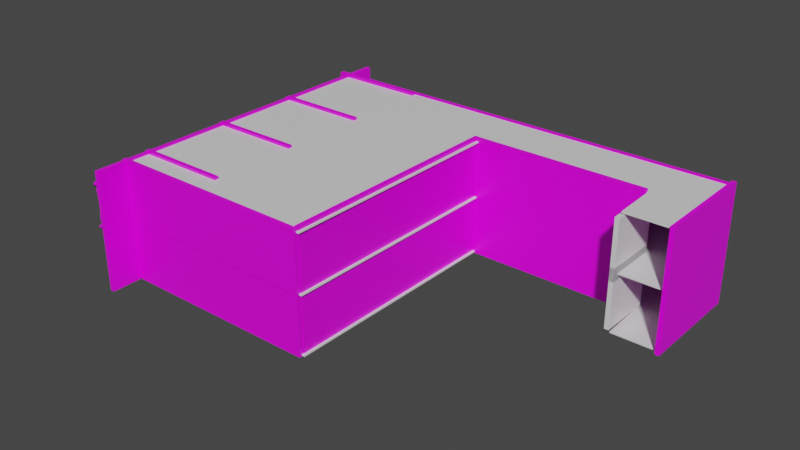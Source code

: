 # Source: StartRoom.blend  (saved by Blender 2.90.8; exported with 4.5.12 LTS)
import bpy
from mathutils import Matrix  # noqa: F401  (used for matrix-valued properties, if any)

bpy.ops.wm.read_factory_settings(use_empty=True)
scene = bpy.context.scene
scene.name = 'Scene'

# ---- collections
col_collection = bpy.data.collections.new('Collection'); scene.collection.children.link(col_collection)

# ---- images (referenced by path relative to the original .blend; pixels are not part of the script)
import os
ASSET_DIR = os.environ.get("B2B_ASSET_DIR", "")  # directory of the original .blend (textures are referenced by path, not embedded)
HERE = os.path.dirname(os.path.abspath(__file__))  # packed textures are extracted next to this script under _unpacked/

def load_image(name, relpath, width, height, colorspace="sRGB"):
    """Load a texture the original file referenced (path relative to the .blend, or extracted next to this script)."""
    p = next((c for c in (os.path.join(HERE, relpath), os.path.join(ASSET_DIR, relpath)) if relpath and os.path.exists(c)), "")
    if p:
        img = bpy.data.images.load(p, check_existing=True)
        img.name = name
    else:  # same state as the original file: an image datablock whose file is absent (Cycles renders it pink)
        img = bpy.data.images.new(name, width, height)
        img.source = "FILE"
        img.filepath = "//" + (relpath or name)
    img.colorspace_settings.name = colorspace
    return img
img_medieval_blocks_03_diff_2k_jpg = load_image('medieval_blocks_03_diff_2k.jpg', 'medieval_blocks_03_diff_2k.jpg', 1024, 1024, 'sRGB')

# ---- materials (node trees are filled in below, after node groups)
mat_material_001 = bpy.data.materials.new('Material.001')
mat_material_001.alpha_threshold = 0.0
mat_material_001.use_transparent_shadow = False
mat_material_001.line_color = (0.0, 0.0, 0.0, 1.0)
mat_material_009 = bpy.data.materials.new('Material.009')
mat_material_009.use_transparent_shadow = False
mat_material_002 = bpy.data.materials.new('Material.002')
mat_material_002.alpha_threshold = 0.0
mat_material_002.use_transparent_shadow = False
mat_material_002.line_color = (0.0, 0.0, 0.0, 1.0)
mat_material_008 = bpy.data.materials.new('Material.008')
mat_material_008.alpha_threshold = 0.0
mat_material_008.use_transparent_shadow = False
mat_material_008.line_color = (0.0, 0.0, 0.0, 1.0)
mat_material_010 = bpy.data.materials.new('Material.010')
mat_material_010.alpha_threshold = 0.0
mat_material_010.use_transparent_shadow = False
mat_material_010.line_color = (0.0, 0.0, 0.0, 1.0)
mat_material_011 = bpy.data.materials.new('Material.011')
mat_material_011.alpha_threshold = 0.0
mat_material_011.use_transparent_shadow = False
mat_material_011.line_color = (0.0, 0.0, 0.0, 1.0)

# ---- material node trees
mat_material_001.use_nodes = True; mat_material_001.node_tree.nodes.clear()
_N = mat_material_001.node_tree.nodes; _L = mat_material_001.node_tree.links
n0 = _N.new('ShaderNodeOutputMaterial'); n0.name = 'Material Output'; n0.location = (300, 300)
n1 = _N.new('ShaderNodeBsdfPrincipled'); n1.name = 'Principled BSDF'; n1.location = (10, 300)
n1.distribution = 'GGX'
n1.subsurface_method = 'BURLEY'
n1.inputs[2].default_value = 0.4
n1.inputs[3].default_value = 1.45
n1.inputs[27].default_value = (0.0, 0.0, 0.0, 1.0)
n1.inputs[28].default_value = 1.0
n2 = _N.new('ShaderNodeTexImage'); n2.name = 'Image Texture'; n2.location = (-434, 45)
n2.image = img_medieval_blocks_03_diff_2k_jpg
_L.new(n1.outputs[0], n0.inputs[0])
_L.new(n2.outputs[0], n1.inputs[0])
n0.is_active_output = True
mat_material_009.use_nodes = True; mat_material_009.node_tree.nodes.clear()
_N = mat_material_009.node_tree.nodes; _L = mat_material_009.node_tree.links
n0 = _N.new('ShaderNodeBsdfPrincipled'); n0.name = 'Principled BSDF'; n0.location = (10, 300)
n0.distribution = 'GGX'
n0.subsurface_method = 'BURLEY'
n0.inputs[0].default_value = (0.2019, 0.2019, 0.2019, 1.0)
n0.inputs[1].default_value = 0.9433
n0.inputs[2].default_value = 0.2589
n0.inputs[3].default_value = 1.45
n0.inputs[13].default_value = 0.539
n0.inputs[27].default_value = (0.0, 0.0, 0.0, 1.0)
n0.inputs[28].default_value = 1.0
n1 = _N.new('ShaderNodeOutputMaterial'); n1.name = 'Material Output'; n1.location = (300, 300)
_L.new(n0.outputs[0], n1.inputs[0])
n1.is_active_output = True
mat_material_002.use_nodes = True; mat_material_002.node_tree.nodes.clear()
_N = mat_material_002.node_tree.nodes; _L = mat_material_002.node_tree.links
n0 = _N.new('ShaderNodeOutputMaterial'); n0.name = 'Material Output'; n0.location = (300, 300)
n1 = _N.new('ShaderNodeBsdfPrincipled'); n1.name = 'Principled BSDF'; n1.location = (10, 300)
n1.distribution = 'GGX'
n1.subsurface_method = 'BURLEY'
n1.inputs[2].default_value = 0.4
n1.inputs[3].default_value = 1.45
n1.inputs[27].default_value = (0.0, 0.0, 0.0, 1.0)
n1.inputs[28].default_value = 1.0
_L.new(n1.outputs[0], n0.inputs[0])
n0.is_active_output = True
mat_material_008.use_nodes = True; mat_material_008.node_tree.nodes.clear()
_N = mat_material_008.node_tree.nodes; _L = mat_material_008.node_tree.links
n0 = _N.new('ShaderNodeOutputMaterial'); n0.name = 'Material Output'; n0.location = (300, 300)
n1 = _N.new('ShaderNodeBsdfPrincipled'); n1.name = 'Principled BSDF'; n1.location = (10, 300)
n1.distribution = 'GGX'
n1.subsurface_method = 'BURLEY'
n1.inputs[2].default_value = 0.4
n1.inputs[3].default_value = 1.45
n1.inputs[27].default_value = (0.0, 0.0, 0.0, 1.0)
n1.inputs[28].default_value = 1.0
_L.new(n1.outputs[0], n0.inputs[0])
n0.is_active_output = True
mat_material_010.use_nodes = True; mat_material_010.node_tree.nodes.clear()
_N = mat_material_010.node_tree.nodes; _L = mat_material_010.node_tree.links
n0 = _N.new('ShaderNodeOutputMaterial'); n0.name = 'Material Output'; n0.location = (300, 300)
n1 = _N.new('ShaderNodeBsdfPrincipled'); n1.name = 'Principled BSDF'; n1.location = (10, 300)
n1.distribution = 'GGX'
n1.subsurface_method = 'BURLEY'
n1.inputs[2].default_value = 0.4
n1.inputs[3].default_value = 1.45
n1.inputs[27].default_value = (0.0, 0.0, 0.0, 1.0)
n1.inputs[28].default_value = 1.0
_L.new(n1.outputs[0], n0.inputs[0])
n0.is_active_output = True
mat_material_011.use_nodes = True; mat_material_011.node_tree.nodes.clear()
_N = mat_material_011.node_tree.nodes; _L = mat_material_011.node_tree.links
n0 = _N.new('ShaderNodeOutputMaterial'); n0.name = 'Material Output'; n0.location = (300, 300)
n1 = _N.new('ShaderNodeBsdfPrincipled'); n1.name = 'Principled BSDF'; n1.location = (10, 300)
n1.distribution = 'GGX'
n1.subsurface_method = 'BURLEY'
n1.inputs[2].default_value = 0.4
n1.inputs[3].default_value = 1.45
n1.inputs[27].default_value = (0.0, 0.0, 0.0, 1.0)
n1.inputs[28].default_value = 1.0
_L.new(n1.outputs[0], n0.inputs[0])
n0.is_active_output = True

# ---- world
world_world = bpy.data.worlds.new('World'); scene.world = world_world
world_world.use_nodes = True; world_world.node_tree.nodes.clear()
_N = world_world.node_tree.nodes; _L = world_world.node_tree.links
n0 = _N.new('ShaderNodeOutputWorld'); n0.name = 'World Output'; n0.location = (300, 300)
n1 = _N.new('ShaderNodeBackground'); n1.name = 'Background'; n1.location = (10, 300)
n1.inputs[0].default_value = (0.05088, 0.05088, 0.05088, 1.0)
_L.new(n1.outputs[0], n0.inputs[0])
n0.is_active_output = True
world_world.color = (0.05088, 0.05088, 0.05088)
world_world.use_sun_shadow = False
world_world.sun_shadow_jitter_overblur = 0.0

# ---- meshes
me_cube = bpy.data.meshes.new('Cube')
me_cube.from_pydata([(1.0, 1.0, 9.38), (1.0, 1.0, 0.01536), (1.0, -1.0, 9.38), (1.0, -1.0, 0.01536), (-1.0, 1.0, 9.38), (-1.0, 1.0, 0.01536), (-1.0, -1.0, 9.38), (-1.0, -1.0, 0.01536), (-1.0, 0.0, 0.01536), (1.0, 0.0, 9.38), (-1.0, 0.0, 9.38), (1.0, 0.0, 0.01536), (-1.0, -0.6931, 0.01536), (1.0, -0.6931, 9.38), (-1.0, -0.6931, 9.38), (1.0, -0.6931, 0.01536), (-1.0, -0.8067, 0.01536), (1.0, -0.8067, 9.38), (-1.0, -0.8067, 9.38), (1.0, -0.8067, 0.01536), (-1.0, -0.8067, 3.459), (-1.0, -0.6931, 2.999), (-1.0, -0.7125, 4.313), (-1.0, -0.7488, 3.487), (-1.0, -0.7825, 4.422), (-1.0, -0.8067, 0.3223), (-1.0, -0.6931, 0.5999), (-1.0, -0.7499, 0.6667), (-1.0, -0.7493, 0.2735), (1.0, -0.6931, 3.584), (1.0, -0.8067, 3.509), (1.0, -0.7908, 3.762), (1.0, -0.7574, 3.585), (1.0, -0.7283, 4.131), (1.0, -0.6931, 0.9042), (1.0, -0.8067, 0.746), (1.0, -0.761, 0.4572), (1.0, -0.7464, 0.7772)], [], [(17, 18, 6, 2), (3, 2, 6, 7), (8, 10, 4, 5), (16, 19, 3, 7), (19, 35, 30, 17, 2, 3), (5, 4, 0, 1), (1, 0, 9, 11), (5, 1, 11, 8), (12, 26, 21, 14, 10, 8), (0, 4, 10, 9), (16, 25, 28, 27, 26, 12), (11, 9, 13, 29, 34, 15), (8, 11, 15, 12), (9, 10, 14, 13), (7, 6, 18, 20, 25, 16), (15, 34, 37, 36, 35, 19), (12, 15, 19, 16), (13, 14, 18, 17), (21, 22, 23, 24, 20, 18, 14), (24, 31, 30, 20), (22, 33, 32, 23), (30, 31, 32, 33, 29, 13, 17), (23, 32, 31, 24), (21, 29, 33, 22), (28, 25, 35, 36), (26, 27, 37, 34), (27, 28, 36, 37), (25, 20, 30, 35), (26, 34, 29, 21)])
_uv = me_cube.uv_layers.new(name='UVMap')
_uv.uv.foreach_set('vector', [0.625, 0.7258, 0.875, 0.7258, 0.875, 0.75, 0.625, 0.75, 0.375, 0.75, 0.625, 0.75, 0.625, 1.0, 0.375, 1.0, 0.3613, -0.0283, 0.3613, 0.7568, -1.989, 0.7568, -1.989, -0.0283, 0.125, 0.7258, 0.375, 0.7258, 0.375, 0.75, 0.125, 0.75, -1.473, 0.05604, -1.473, 0.134, -1.473, 0.6349, -1.473, 0.9961, -2.019, 0.9961, -2.019, 0.05604, 0.375, 0.25, 0.625, 0.25, 0.625, 0.5, 0.375, 0.5, -1.989, -0.0283, -1.989, 0.7568, 0.3613, 0.7568, 0.3613, -0.0283, 0.125, 0.5, 0.375, 0.5, 0.375, 0.625, 0.125, 0.625, 1.991, -0.0283, 1.991, 0.02071, 1.991, 0.2218, 1.991, 0.7568, 0.3613, 0.7568, 0.3613, -0.0283, 0.625, 0.5, 0.875, 0.5, 0.875, 0.625, 0.625, 0.625, 0.375, 0.02417, 0.3868, 0.02417, 0.3855, 0.03134, 0.396, 0.03127, 0.3942, 0.03836, 0.375, 0.03836, 0.3613, -0.0283, 0.3613, 0.7568, 1.991, 0.7568, 1.991, 0.2709, 1.991, 0.04623, 1.991, -0.0283, 0.125, 0.625, 0.375, 0.625, 0.375, 0.7116, 0.125, 0.7116, 0.625, 0.625, 0.875, 0.625, 0.875, 0.7116, 0.625, 0.7116, 2.712, -0.0283, 2.712, 0.7568, 2.257, 0.7568, 2.257, 0.2605, 2.257, -0.002564, 2.257, -0.0283, 1.991, -0.0283, 1.991, 0.04623, 2.116, 0.03557, 2.15, 0.008744, 2.257, 0.03296, 2.257, -0.0283, 0.125, 0.7116, 0.375, 0.7116, 0.375, 0.7258, 0.125, 0.7258, 0.625, 0.7116, 0.875, 0.7116, 0.875, 0.7258, 0.625, 0.7258, 1.991, 0.2218, 2.036, 0.332, 2.121, 0.2627, 2.201, 0.3412, 2.257, 0.2605, 2.257, 0.7568, 1.991, 0.7568, 0.4074, 0.6956, 0.5926, 0.6345, 0.5926, 0.6111, 0.4074, 0.6065, 0.4074, 0.6855, 0.5926, 0.6687, 0.5926, 0.6181, 0.4074, 0.609, 2.257, 0.2646, 2.22, 0.2859, 2.142, 0.271, 2.073, 0.3168, 1.991, 0.2709, 1.991, 0.7568, 2.257, 0.7568, 0.4074, 0.609, 0.5926, 0.6181, 0.5926, 0.6345, 0.4074, 0.6956, 0.4074, 0.5638, 0.5926, 0.618, 0.5926, 0.6687, 0.4074, 0.6855, 0.4074, 0.3114, 0.4074, 0.316, 0.5926, 0.3552, 0.5926, 0.3284, 0.4074, 0.5076, 0.4074, 0.5023, 0.5926, 0.5026, 0.5926, 0.5076, 0.4074, 0.3478, 0.4074, 0.3114, 0.5926, 0.3284, 0.5926, 0.3581, 0.4074, 0.316, 0.4074, 0.6065, 0.5926, 0.6111, 0.5926, 0.3552, 0.4074, 0.3417, 0.5926, 0.3698, 0.5926, 0.618, 0.4074, 0.5638])
me_cube.materials.append(mat_material_001)
me_cube.use_remesh_preserve_volume = False
me_cube.use_remesh_preserve_attributes = False
me_cube.use_mirror_vertex_groups = False
me_cube.update()
me_cube_002 = bpy.data.meshes.new('Cube.002')
me_cube_002.from_pydata([(1.0, 1.0, 9.285), (1.0, 1.0, -0.07892), (1.0, -1.0, 9.285), (1.0, -1.0, -0.07892), (-1.0, 1.0, 9.285), (-1.0, 1.0, -0.07892), (-1.0, -1.0, 9.285), (-1.0, -1.0, -0.07892)], [], [(0, 4, 6, 2), (3, 2, 6, 7), (7, 6, 4, 5), (5, 1, 3, 7), (1, 0, 2, 3), (5, 4, 0, 1)])
_uv = me_cube_002.uv_layers.new(name='UVMap')
_uv.uv.foreach_set('vector', [0.625, 0.5, 0.875, 0.5, 0.875, 0.75, 0.625, 0.75, 0.5941, 0.101, 0.5941, 0.9979, 0.5285, 0.9979, 0.5285, 0.101, 0.7309, 0.1413, 0.7309, 0.986, -0.5579, 0.986, -0.5579, 0.1413, 0.125, 0.5, 0.375, 0.5, 0.375, 0.75, 0.125, 0.75, 1.463, 0.09301, 1.463, 0.9792, 0.1111, 0.9792, 0.1111, 0.09301, 0.375, 0.25, 0.625, 0.25, 0.625, 0.5, 0.375, 0.5])
me_cube_002.materials.append(mat_material_001)
me_cube_002.use_remesh_preserve_volume = False
me_cube_002.use_remesh_preserve_attributes = False
me_cube_002.use_mirror_vertex_groups = False
me_cube_002.update()
me_cube_005 = bpy.data.meshes.new('Cube.005')
me_cube_005.from_pydata([(-1.0, -1.0, -0.8193), (-1.0, -1.0, 0.4564), (-1.0, 1.0, -0.8193), (-1.0, 1.0, 0.4564), (1.0, -1.0, -0.8193), (1.0, -1.0, 0.4564), (1.0, 1.0, -0.8193), (1.0, 1.0, 0.4564)], [], [(0, 1, 3, 2), (2, 3, 7, 6), (6, 7, 5, 4), (4, 5, 1, 0), (2, 6, 4, 0), (7, 3, 1, 5)])
_k = {(0, 2): 1.0, (0, 1): 1.0, (1, 3): 1.0, (2, 3): 1.0, (2, 6): 1.0, (3, 7): 1.0, (6, 7): 1.0, (4, 6): 1.0, (5, 7): 1.0, (4, 5): 1.0, (0, 4): 1.0, (1, 5): 1.0}
me_cube_005.attributes.new('crease_edge', 'FLOAT', 'EDGE').data.foreach_set('value', [_k.get((min(e.vertices), max(e.vertices)), 0.0) for e in me_cube_005.edges])
_uv = me_cube_005.uv_layers.new(name='UVMap')
_uv.uv.foreach_set('vector', [0.375, 0.0, 0.625, 0.0, 0.625, 0.25, 0.375, 0.25, 0.375, 0.25, 0.625, 0.25, 0.625, 0.5, 0.375, 0.5, 0.375, 0.5, 0.625, 0.5, 0.625, 0.75, 0.375, 0.75, 0.375, 0.75, 0.625, 0.75, 0.625, 1.0, 0.375, 1.0, 0.125, 0.5, 0.375, 0.5, 0.375, 0.75, 0.125, 0.75, 0.625, 0.5, 0.875, 0.5, 0.875, 0.75, 0.625, 0.75])
me_cube_005.materials.append(mat_material_009)
me_cube_005.use_remesh_fix_poles = True
me_cube_005.use_remesh_preserve_attributes = False
me_cube_005.use_mirror_vertex_groups = False
me_cube_005.update()
me_cube_006 = bpy.data.meshes.new('Cube.006')
me_cube_006.from_pydata([(-1.0, -1.0, -15.66), (-1.0, -1.0, 28.94), (-1.0, 1.0, -15.66), (-1.0, 1.0, 28.94), (1.0, -1.0, -15.66), (1.0, -1.0, 28.94), (1.0, 1.0, -15.66), (1.0, 1.0, 28.94)], [], [(0, 1, 3, 2), (2, 3, 7, 6), (6, 7, 5, 4), (4, 5, 1, 0), (2, 6, 4, 0), (7, 3, 1, 5)])
_k = {(0, 2): 0.30588, (1, 3): 1.0, (2, 6): 0.30588, (3, 7): 1.0, (4, 6): 0.30588, (5, 7): 1.0, (0, 4): 0.30588, (1, 5): 1.0}
me_cube_006.attributes.new('crease_edge', 'FLOAT', 'EDGE').data.foreach_set('value', [_k.get((min(e.vertices), max(e.vertices)), 0.0) for e in me_cube_006.edges])
_uv = me_cube_006.uv_layers.new(name='UVMap')
_uv.uv.foreach_set('vector', [0.375, 0.0, 0.625, 0.0, 0.625, 0.25, 0.375, 0.25, 0.375, 0.25, 0.625, 0.25, 0.625, 0.5, 0.375, 0.5, 0.375, 0.5, 0.625, 0.5, 0.625, 0.75, 0.375, 0.75, 0.375, 0.75, 0.625, 0.75, 0.625, 1.0, 0.375, 1.0, 0.125, 0.5, 0.375, 0.5, 0.375, 0.75, 0.125, 0.75, 0.625, 0.5, 0.875, 0.5, 0.875, 0.75, 0.625, 0.75])
me_cube_006.materials.append(mat_material_009)
me_cube_006.use_remesh_fix_poles = True
me_cube_006.use_remesh_preserve_attributes = False
me_cube_006.use_mirror_vertex_groups = False
me_cube_006.update()
me_cube_009 = bpy.data.meshes.new('Cube.009')
me_cube_009.from_pydata([(-0.3099, 1.0, 8.364), (-0.3099, 1.0, -9.597), (-0.3099, -3.677, 29.02), (-0.3099, -8.498, -35.39), (-2.31, 1.0, 8.364), (-2.31, 1.0, -9.597), (-2.31, -3.677, 29.02), (-2.31, -8.498, -35.39), (-2.31, 0.9172, -9.597), (-0.3099, 0.9172, 8.364), (-2.31, 0.9172, 8.364), (-0.3099, 0.9172, -9.597), (-2.31, 0.9058, -35.39), (-0.3099, 0.9058, 29.02), (-2.31, 0.9058, 29.02), (-0.3099, 0.9058, -35.39), (-2.31, -3.677, -22.22), (-0.3099, -3.677, -22.22), (-0.3099, -8.498, -12.59), (-2.31, -8.498, -12.59), (-2.31, -7.434, -22.31), (-0.3099, -7.434, -22.31), (-0.3099, -7.465, -12.57), (-2.31, -7.465, -12.57)], [], [(13, 14, 6, 2), (17, 2, 6, 16), (12, 15, 3, 7), (14, 10, 8, 12, 7, 19, 23, 20, 16, 6), (5, 4, 0, 1), (13, 2, 17, 21, 22, 18, 3, 15, 11, 9), (8, 10, 14, 13, 9, 11, 15, 12), (21, 17, 16, 20), (3, 18, 19, 7), (22, 21, 20, 23), (18, 22, 23, 19)])
_uv = me_cube_009.uv_layers.new(name='UVMap')
_uv.uv.foreach_set('vector', [0.625, 0.6081, 0.875, 0.6081, 0.875, 0.75, 0.625, 0.75, 0.4261, 0.75, 0.625, 0.75, 0.625, 1.0, 0.4261, 1.0, 0.125, 0.6081, 0.375, 0.6081, 0.375, 0.75, 0.125, 0.75, 0.625, 0.1419, 0.625, 0.1425, 0.375, 0.1425, 0.375, 0.1419, 0.375, 0.0, 0.4257, 0.0, 0.4258, 0.0, 0.4258, 0.0, 0.4261, 0.0, 0.625, 0.0, 0.375, 0.25, 0.625, 0.25, 0.625, 0.5, 0.375, 0.5, 0.625, 0.6081, 0.625, 0.75, 0.4261, 0.75, 0.4258, 0.75, 0.4258, 0.75, 0.4257, 0.75, 0.375, 0.75, 0.375, 0.6081, 0.375, 0.6075, 0.625, 0.6075, 0.125, 0.6075, 0.875, 0.6075, 0.875, 0.6081, 0.625, 0.6081, 0.625, 0.6075, 0.375, 0.6075, 0.375, 0.6081, 0.125, 0.6081, 0.4258, 0.75, 0.4261, 0.75, 0.4261, 1.0, 0.4258, 1.0, 0.375, 0.75, 0.4257, 0.75, 0.4257, 1.0, 0.375, 1.0, 0.4258, 0.75, 0.4258, 0.75, 0.4258, 1.0, 0.4258, 1.0, 0.4257, 0.75, 0.4258, 0.75, 0.4258, 1.0, 0.4257, 1.0])
me_cube_009.materials.append(mat_material_002)
me_cube_009.use_remesh_preserve_volume = False
me_cube_009.use_remesh_preserve_attributes = False
me_cube_009.use_mirror_vertex_groups = False
me_cube_009.update()
me_cube_010 = bpy.data.meshes.new('Cube.010')
me_cube_010.from_pydata([(1.0, 0.9419, 9.33), (1.0, 0.9419, -0.03383), (1.0, -0.2475, 9.33), (1.0, -0.2475, -0.03383), (-1.0, 0.9419, 9.33), (-1.0, 0.9419, -0.03383), (-1.0, -0.2475, 9.33), (-1.0, -0.2475, -0.03383)], [], [(0, 4, 6, 2), (3, 2, 6, 7), (7, 6, 4, 5), (5, 1, 3, 7), (1, 0, 2, 3), (5, 4, 0, 1)])
_uv = me_cube_010.uv_layers.new(name='UVMap')
_uv.uv.foreach_set('vector', [0.625, 0.5, 0.875, 0.5, 0.875, 0.75, 0.625, 0.75, 0.375, 0.75, 0.625, 0.75, 0.625, 1.0, 0.375, 1.0, 0.5357, 0.8877, 0.5357, 0.19, 3.02, 0.19, 3.02, 0.8877, 0.125, 0.5, 0.375, 0.5, 0.375, 0.75, 0.125, 0.75, 2.05, 0.0875, 2.05, 0.9784, -1.286, 0.9784, -1.286, 0.0875, 0.375, 0.25, 0.625, 0.25, 0.625, 0.5, 0.375, 0.5])
me_cube_010.materials.append(mat_material_001)
me_cube_010.use_remesh_preserve_volume = False
me_cube_010.use_remesh_preserve_attributes = False
me_cube_010.use_mirror_vertex_groups = False
me_cube_010.update()
me_cube_011 = bpy.data.meshes.new('Cube.011')
me_cube_011.from_pydata([(1.0, 1.0, 9.356), (1.0, 1.0, -0.007979), (1.0, -1.506, 9.356), (1.0, -1.506, -0.007979), (-1.0, 1.0, 9.356), (-1.0, 1.0, -0.007979), (-1.0, -1.506, 9.356), (-1.0, -1.506, -0.007979)], [], [(0, 4, 6, 2), (3, 2, 6, 7), (7, 6, 4, 5), (5, 1, 3, 7), (1, 0, 2, 3), (5, 4, 0, 1)])
_uv = me_cube_011.uv_layers.new(name='UVMap')
_uv.uv.foreach_set('vector', [0.625, 0.5, 0.875, 0.5, 0.875, 0.75, 0.625, 0.75, 0.375, 0.75, 0.625, 0.75, 0.625, 1.0, 0.375, 1.0, 4.236, 0.1132, 4.236, 1.003, -2.455, 1.003, -2.455, 0.1132, 0.125, 0.5, 0.375, 0.5, 0.375, 0.75, 0.125, 0.75, 3.141, 0.9044, 3.141, 0.2067, -2.093, 0.2067, -2.093, 0.9044, 0.375, 0.25, 0.625, 0.25, 0.625, 0.5, 0.375, 0.5])
me_cube_011.materials.append(mat_material_001)
me_cube_011.use_remesh_preserve_volume = False
me_cube_011.use_remesh_preserve_attributes = False
me_cube_011.use_mirror_vertex_groups = False
me_cube_011.update()
me_cube_012 = bpy.data.meshes.new('Cube.012')
me_cube_012.from_pydata([(1.0, 1.0, 9.359), (1.0, 1.0, -0.005244), (1.0, -0.3341, 9.359), (1.0, -0.3341, -0.005244), (-1.0, 1.0, 9.359), (-1.0, 1.0, -0.005244), (-1.0, -0.3341, 9.359), (-1.0, -0.3341, -0.005244)], [], [(0, 4, 6, 2), (3, 2, 6, 7), (7, 6, 4, 5), (5, 1, 3, 7), (1, 0, 2, 3), (5, 4, 0, 1)])
_uv = me_cube_012.uv_layers.new(name='UVMap')
_uv.uv.foreach_set('vector', [0.625, 0.5, 0.875, 0.5, 0.875, 0.75, 0.625, 0.75, 0.375, 0.75, 0.625, 0.75, 0.625, 1.0, 0.375, 1.0, 1.73, 0.2258, 1.73, 0.9031, -0.9751, 0.9031, -0.9751, 0.2258, 0.125, 0.5, 0.375, 0.5, 0.375, 0.75, 0.125, 0.75, 2.174, 0.1394, 2.174, 0.999, -1.268, 0.999, -1.268, 0.1394, 0.375, 0.25, 0.625, 0.25, 0.625, 0.5, 0.375, 0.5])
me_cube_012.materials.append(mat_material_001)
me_cube_012.use_remesh_preserve_volume = False
me_cube_012.use_remesh_preserve_attributes = False
me_cube_012.use_mirror_vertex_groups = False
me_cube_012.update()
me_cube_013 = bpy.data.meshes.new('Cube.013')
me_cube_013.from_pydata([(1.0, 1.0, 9.363), (1.0, 1.0, -0.001559), (1.0, -0.00225, 9.363), (1.0, -0.00225, -0.001559), (-1.0, 1.0, 9.363), (-1.0, 1.0, -0.001559), (-1.0, -0.00225, 9.363), (-1.0, -0.00225, -0.001559)], [], [(0, 4, 6, 2), (3, 2, 6, 7), (7, 6, 4, 5), (5, 1, 3, 7), (1, 0, 2, 3), (5, 4, 0, 1)])
_uv = me_cube_013.uv_layers.new(name='UVMap')
_uv.uv.foreach_set('vector', [0.625, 0.5, 0.875, 0.5, 0.875, 0.75, 0.625, 0.75, 0.375, 0.75, 0.625, 0.75, 0.625, 1.0, 0.375, 1.0, -1.513, 0.8837, -1.513, 0.186, 0.5807, 0.186, 0.5807, 0.8837, 0.125, 0.5, 0.375, 0.5, 0.375, 0.75, 0.125, 0.75, 1.472, 0.08399, 1.472, 1.004, -1.297, 1.004, -1.297, 0.08399, 0.375, 0.25, 0.625, 0.25, 0.625, 0.5, 0.375, 0.5])
me_cube_013.materials.append(mat_material_001)
me_cube_013.use_remesh_preserve_volume = False
me_cube_013.use_remesh_preserve_attributes = False
me_cube_013.use_mirror_vertex_groups = False
me_cube_013.update()
me_cube_014 = bpy.data.meshes.new('Cube.014')
me_cube_014.from_pydata([(1.0, 0.2843, 9.352), (1.0, 0.2843, -0.01276), (1.0, -0.3341, 9.352), (1.0, -0.3341, -0.01276), (-1.0, 0.2843, 9.352), (-1.0, 0.2843, -0.01276), (-1.0, -0.3341, 9.352), (-1.0, -0.3341, -0.01276)], [], [(0, 4, 6, 2), (3, 2, 6, 7), (7, 6, 4, 5), (5, 1, 3, 7), (1, 0, 2, 3), (5, 4, 0, 1)])
_uv = me_cube_014.uv_layers.new(name='UVMap')
_uv.uv.foreach_set('vector', [0.625, 0.5, 0.875, 0.5, 0.875, 0.75, 0.625, 0.75, 0.375, 0.75, 0.625, 0.75, 0.625, 1.0, 0.375, 1.0, 1.116, 0.2985, 1.116, 0.8334, 0.1261, 0.8334, 0.1261, 0.2985, 0.125, 0.5, 0.375, 0.5, 0.375, 0.75, 0.125, 0.75, -0.2407, 0.04911, -0.2407, 0.8367, 1.218, 0.8367, 1.218, 0.04911, 0.375, 0.25, 0.625, 0.25, 0.625, 0.5, 0.375, 0.5])
me_cube_014.materials.append(mat_material_001)
me_cube_014.use_remesh_preserve_volume = False
me_cube_014.use_remesh_preserve_attributes = False
me_cube_014.use_mirror_vertex_groups = False
me_cube_014.update()
me_cube_015 = bpy.data.meshes.new('Cube.015')
me_cube_015.from_pydata([(1.0, -0.02829, 8.326), (1.0, -0.02829, -1.038), (1.0, -0.3341, 8.326), (1.0, -0.3341, -1.038), (-1.0, -0.02829, 8.326), (-1.0, -0.02829, -1.038), (-1.0, -0.3341, 8.326), (-1.0, -0.3341, -1.038)], [], [(0, 4, 6, 2), (3, 2, 6, 7), (7, 6, 4, 5), (5, 1, 3, 7), (1, 0, 2, 3), (5, 4, 0, 1)])
_uv = me_cube_015.uv_layers.new(name='UVMap')
_uv.uv.foreach_set('vector', [0.625, 0.5, 0.875, 0.5, 0.875, 0.75, 0.625, 0.75, 0.375, 0.75, 0.625, 0.75, 0.625, 1.0, 0.375, 1.0, 0.375, 0.0, 0.625, 0.0, 0.625, 0.25, 0.375, 0.25, 0.125, 0.5, 0.375, 0.5, 0.375, 0.75, 0.125, 0.75, 0.375, 0.5, 0.625, 0.5, 0.625, 0.75, 0.375, 0.75, 0.375, 0.25, 0.625, 0.25, 0.625, 0.5, 0.375, 0.5])
me_cube_015.materials.append(mat_material_008)
me_cube_015.use_remesh_preserve_volume = False
me_cube_015.use_remesh_preserve_attributes = False
me_cube_015.use_mirror_vertex_groups = False
me_cube_015.update()
me_cube_016 = bpy.data.meshes.new('Cube.016')
me_cube_016.from_pydata([(-0.3099, 1.0, 8.364), (-0.3099, 1.0, -9.597), (-0.3099, -3.677, 29.02), (-0.3099, -8.498, -35.39), (-2.31, 1.0, 8.364), (-2.31, 1.0, -9.597), (-2.31, -3.677, 29.02), (-2.31, -8.498, -35.39), (-2.31, 0.9172, -9.597), (-0.3099, 0.9172, 8.364), (-2.31, 0.9172, 8.364), (-0.3099, 0.9172, -9.597), (-2.31, 0.9058, -35.39), (-0.3099, 0.9058, 29.02), (-2.31, 0.9058, 29.02), (-0.3099, 0.9058, -35.39), (-2.31, -3.677, -22.22), (-0.3099, -3.677, -22.22), (-0.3099, -8.498, -12.59), (-2.31, -8.498, -12.59), (-2.31, -7.434, -22.31), (-0.3099, -7.434, -22.31), (-0.3099, -7.465, -12.57), (-2.31, -7.465, -12.57)], [], [(13, 14, 6, 2), (17, 2, 6, 16), (12, 15, 3, 7), (14, 10, 8, 12, 7, 19, 23, 20, 16, 6), (5, 4, 0, 1), (13, 2, 17, 21, 22, 18, 3, 15, 11, 9), (8, 10, 14, 13, 9, 11, 15, 12), (21, 17, 16, 20), (3, 18, 19, 7), (22, 21, 20, 23), (18, 22, 23, 19)])
_uv = me_cube_016.uv_layers.new(name='UVMap')
_uv.uv.foreach_set('vector', [0.625, 0.6081, 0.875, 0.6081, 0.875, 0.75, 0.625, 0.75, 0.4261, 0.75, 0.625, 0.75, 0.625, 1.0, 0.4261, 1.0, 0.125, 0.6081, 0.375, 0.6081, 0.375, 0.75, 0.125, 0.75, 0.625, 0.1419, 0.625, 0.1425, 0.375, 0.1425, 0.375, 0.1419, 0.375, 0.0, 0.4257, 0.0, 0.4258, 0.0, 0.4258, 0.0, 0.4261, 0.0, 0.625, 0.0, 0.375, 0.25, 0.625, 0.25, 0.625, 0.5, 0.375, 0.5, 0.625, 0.6081, 0.625, 0.75, 0.4261, 0.75, 0.4258, 0.75, 0.4258, 0.75, 0.4257, 0.75, 0.375, 0.75, 0.375, 0.6081, 0.375, 0.6075, 0.625, 0.6075, 0.125, 0.6075, 0.875, 0.6075, 0.875, 0.6081, 0.625, 0.6081, 0.625, 0.6075, 0.375, 0.6075, 0.375, 0.6081, 0.125, 0.6081, 0.4258, 0.75, 0.4261, 0.75, 0.4261, 1.0, 0.4258, 1.0, 0.375, 0.75, 0.4257, 0.75, 0.4257, 1.0, 0.375, 1.0, 0.4258, 0.75, 0.4258, 0.75, 0.4258, 1.0, 0.4258, 1.0, 0.4257, 0.75, 0.4258, 0.75, 0.4258, 1.0, 0.4257, 1.0])
me_cube_016.materials.append(mat_material_010)
me_cube_016.use_remesh_preserve_volume = False
me_cube_016.use_remesh_preserve_attributes = False
me_cube_016.use_mirror_vertex_groups = False
me_cube_016.update()
me_cube_017 = bpy.data.meshes.new('Cube.017')
me_cube_017.from_pydata([(-0.3099, 1.0, 8.364), (-0.3099, 1.0, -9.597), (-0.3099, -3.677, 29.02), (-0.3099, -8.498, -35.39), (-2.31, 1.0, 8.364), (-2.31, 1.0, -9.597), (-2.31, -3.677, 29.02), (-2.31, -8.498, -35.39), (-2.31, 0.9172, -9.597), (-0.3099, 0.9172, 8.364), (-2.31, 0.9172, 8.364), (-0.3099, 0.9172, -9.597), (-2.31, 0.9058, -35.39), (-0.3099, 0.9058, 29.02), (-2.31, 0.9058, 29.02), (-0.3099, 0.9058, -35.39), (-2.31, -3.677, -22.22), (-0.3099, -3.677, -22.22), (-0.3099, -8.498, -12.59), (-2.31, -8.498, -12.59), (-2.31, -7.434, -22.31), (-0.3099, -7.434, -22.31), (-0.3099, -7.465, -12.57), (-2.31, -7.465, -12.57)], [], [(13, 14, 6, 2), (17, 2, 6, 16), (12, 15, 3, 7), (14, 10, 8, 12, 7, 19, 23, 20, 16, 6), (5, 4, 0, 1), (13, 2, 17, 21, 22, 18, 3, 15, 11, 9), (8, 10, 14, 13, 9, 11, 15, 12), (21, 17, 16, 20), (3, 18, 19, 7), (22, 21, 20, 23), (18, 22, 23, 19)])
_uv = me_cube_017.uv_layers.new(name='UVMap')
_uv.uv.foreach_set('vector', [0.625, 0.6081, 0.875, 0.6081, 0.875, 0.75, 0.625, 0.75, 0.4261, 0.75, 0.625, 0.75, 0.625, 1.0, 0.4261, 1.0, 0.125, 0.6081, 0.375, 0.6081, 0.375, 0.75, 0.125, 0.75, 0.625, 0.1419, 0.625, 0.1425, 0.375, 0.1425, 0.375, 0.1419, 0.375, 0.0, 0.4257, 0.0, 0.4258, 0.0, 0.4258, 0.0, 0.4261, 0.0, 0.625, 0.0, 0.375, 0.25, 0.625, 0.25, 0.625, 0.5, 0.375, 0.5, 0.625, 0.6081, 0.625, 0.75, 0.4261, 0.75, 0.4258, 0.75, 0.4258, 0.75, 0.4257, 0.75, 0.375, 0.75, 0.375, 0.6081, 0.375, 0.6075, 0.625, 0.6075, 0.125, 0.6075, 0.875, 0.6075, 0.875, 0.6081, 0.625, 0.6081, 0.625, 0.6075, 0.375, 0.6075, 0.375, 0.6081, 0.125, 0.6081, 0.4258, 0.75, 0.4261, 0.75, 0.4261, 1.0, 0.4258, 1.0, 0.375, 0.75, 0.4257, 0.75, 0.4257, 1.0, 0.375, 1.0, 0.4258, 0.75, 0.4258, 0.75, 0.4258, 1.0, 0.4258, 1.0, 0.4257, 0.75, 0.4258, 0.75, 0.4258, 1.0, 0.4257, 1.0])
me_cube_017.materials.append(mat_material_011)
me_cube_017.use_remesh_preserve_volume = False
me_cube_017.use_remesh_preserve_attributes = False
me_cube_017.use_mirror_vertex_groups = False
me_cube_017.update()
me_cube_018 = bpy.data.meshes.new('Cube.018')
me_cube_018.from_pydata([(6.281, -0.8122, -0.5732), (10.52, -0.7858, 3.87), (6.281, -0.6925, -0.5732), (8.113, -0.6923, 3.87), (16.79, -0.8021, -0.5732), (15.22, -0.7775, 2.91), (14.32, -0.699, -0.5732), (17.2, -0.6921, 3.724), (12.18, -0.6907, -0.5732), (12.18, -0.6916, 3.87), (12.18, -0.8148, -0.5732), (12.18, -0.7951, 3.165), (6.281, -0.7484, -0.5732), (9.244, -0.7327, 3.87), (16.38, -0.7484, -0.5732), (18.08, -0.7342, 3.372), (13.08, -0.7398, 4.556), (12.18, -0.7484, -0.5732), (6.281, -0.8075, 1.648), (6.281, -0.6841, 1.648), (18.08, -0.6905, 1.648), (17.83, -0.798, 1.169), (12.18, -0.811, 1.408), (12.18, -0.6919, 1.648), (17.35, -0.7398, 1.408), (6.281, -0.7484, 1.648), (7.122, -0.7163, 3.87), (14.83, -0.7163, -0.5732), (6.281, -0.7163, -0.5732), (18.08, -0.7077, 3.63), (13.27, -0.712, 4.546), (12.18, -0.7163, -0.5732), (17.33, -0.712, 1.528), (6.281, -0.7163, 1.648), (6.281, -0.7806, -0.5732), (16.27, -0.7588, 3.046), (12.18, -0.7677, 4.077), (12.18, -0.7806, -0.5732), (8.403, -0.7648, 3.87), (17.57, -0.7806, -0.5732), (6.281, -0.7806, 1.648), (18.85, -0.7677, 1.289), (8.403, -0.797, 2.759), (6.281, -0.6841, 2.759), (18.08, -0.6841, 2.759), (16.65, -0.7934, 2.04), (12.18, -0.7998, 2.399), (13.02, -0.6841, 2.759), (19.5, -0.7355, 2.399), (8.403, -0.7327, 2.759), (18.08, -0.7098, 2.579), (6.281, -0.7163, 2.759), (6.281, -0.7806, 2.759), (18.08, -0.7612, 2.219), (6.281, -0.6841, 0.5376), (18.08, -0.6898, 0.5376), (12.07, -0.8041, 0.2977), (12.18, -0.8153, 0.4176), (12.18, -0.6841, 0.5376), (18.29, -0.7441, 0.4176), (6.281, -0.7484, 0.5376), (6.281, -0.8075, 0.5376), (6.281, -0.7163, 0.5376), (17.53, -0.7141, 0.4776), (18.08, -0.7741, 0.3577), (6.281, -0.7806, 0.5376)], [], [(51, 26, 3, 43), (47, 9, 7, 44), (53, 35, 5, 45), (46, 11, 1, 42), (37, 39, 4, 10), (36, 38, 1, 11), (35, 36, 11, 5), (34, 37, 10, 0), (45, 5, 11, 46), (43, 3, 9, 47), (28, 31, 17, 12), (29, 30, 16, 15), (30, 26, 13, 16), (31, 27, 14, 17), (50, 29, 15, 48), (52, 38, 13, 49), (65, 40, 25, 60), (63, 32, 24, 59), (54, 19, 23, 58), (56, 21, 22, 57), (57, 22, 18, 61), (64, 41, 21, 56), (58, 23, 20, 55), (62, 33, 19, 54), (60, 25, 33, 62), (55, 20, 32, 63), (44, 7, 29, 50), (8, 6, 27, 31), (9, 3, 26, 30), (7, 9, 30, 29), (2, 8, 31, 28), (49, 13, 26, 51), (59, 24, 41, 64), (61, 18, 40, 65), (42, 1, 38, 52), (12, 17, 37, 34), (15, 16, 36, 35), (16, 13, 38, 36), (17, 14, 39, 37), (48, 15, 35, 53), (24, 48, 53, 41), (18, 42, 52, 40), (25, 49, 51, 33), (20, 44, 50, 32), (40, 52, 49, 25), (32, 50, 48, 24), (19, 43, 47, 23), (21, 45, 46, 22), (22, 46, 42, 18), (41, 53, 45, 21), (23, 47, 44, 20), (33, 51, 43, 19), (0, 61, 65, 34), (14, 59, 64, 39), (6, 55, 63, 27), (12, 60, 62, 28), (28, 62, 54, 2), (8, 58, 55, 6), (39, 64, 56, 4), (10, 57, 61, 0), (4, 56, 57, 10), (2, 54, 58, 8), (27, 63, 59, 14), (34, 65, 60, 12)])
_k = {(0, 34): 0.79608, (1, 42): 0.79608, (3, 26): 0.79608, (2, 54): 0.79608, (2, 8): 0.79608, (7, 9): 0.79608, (6, 55): 0.79608, (6, 27): 0.79608, (5, 35): 0.79608, (4, 56): 0.79608, (4, 10): 0.79608, (1, 11): 0.79608, (6, 8): 0.79608, (3, 9): 0.79608, (0, 10): 0.79608, (5, 11): 0.79608, (11, 36): 0.79608, (10, 37): 0.79608, (10, 57): 0.79608, (8, 58): 0.79608, (12, 28): 0.79608, (13, 38): 0.79608, (14, 39): 0.79608, (15, 29): 0.79608, (16, 30): 0.79608, (17, 31): 0.79608, (12, 17): 0.79608, (15, 16): 0.79608, (13, 16): 0.79608, (14, 17): 0.79608, (14, 59): 0.79608, (12, 60): 0.79608, (18, 61): 0.79608, (19, 43): 0.79608, (20, 44): 0.79608, (21, 45): 0.79608, (22, 46): 0.79608, (23, 47): 0.79608, (24, 48): 0.79608, (25, 49): 0.79608, (25, 40): 0.79608, (24, 32): 0.79608, (19, 23): 0.79608, (21, 22): 0.79608, (18, 22): 0.79608, (21, 41): 0.79608, (20, 23): 0.79608, (19, 33): 0.79608, (13, 26): 0.79608, (14, 27): 0.79608, (2, 28): 0.79608, (7, 29): 0.79608, (9, 30): 0.79608, (8, 31): 0.79608, (20, 32): 0.79608, (25, 33): 0.79608, (28, 62): 0.79608, (27, 63): 0.79608, (32, 50): 0.79608, (27, 31): 0.79608, (26, 30): 0.79608, (29, 30): 0.79608, (28, 31): 0.79608, (33, 51): 0.79608, (12, 34): 0.79608, (15, 35): 0.79608, (16, 36): 0.79608, (17, 37): 0.79608, (1, 38): 0.79608, (4, 39): 0.79608, (18, 40): 0.79608, (24, 41): 0.79608, (39, 64): 0.79608, (34, 65): 0.79608, (40, 52): 0.79608, (34, 37): 0.79608, (35, 36): 0.79608, (36, 38): 0.79608, (37, 39): 0.79608, (41, 53): 0.79608, (18, 42): 0.79608, (3, 43): 0.79608, (7, 44): 0.79608, (5, 45): 0.79608, (11, 46): 0.79608, (9, 47): 0.79608, (15, 48): 0.79608, (13, 49): 0.79608, (29, 50): 0.79608, (26, 51): 0.79608, (38, 52): 0.79608, (35, 53): 0.79608, (48, 53): 0.79608, (42, 52): 0.79608, (49, 51): 0.79608, (44, 50): 0.79608, (49, 52): 0.79608, (48, 50): 0.79608, (43, 47): 0.79608, (45, 46): 0.79608, (42, 46): 0.79608, (45, 53): 0.79608, (44, 47): 0.79608, (43, 51): 0.79608, (19, 54): 0.79608, (20, 55): 0.79608, (21, 56): 0.79608, (22, 57): 0.79608, (23, 58): 0.79608, (24, 59): 0.79608, (25, 60): 0.79608, (0, 61): 0.79608, (33, 62): 0.79608, (32, 63): 0.79608, (41, 64): 0.79608, (40, 65): 0.79608, (61, 65): 0.79608, (59, 64): 0.79608, (55, 63): 0.79608, (60, 62): 0.79608, (54, 62): 0.79608, (55, 58): 0.79608, (56, 64): 0.79608, (57, 61): 0.79608, (56, 57): 0.79608, (54, 58): 0.79608, (59, 63): 0.79608, (60, 65): 0.79608}
me_cube_018.attributes.new('crease_edge', 'FLOAT', 'EDGE').data.foreach_set('value', [_k.get((min(e.vertices), max(e.vertices)), 0.0) for e in me_cube_018.edges])
_uv = me_cube_018.uv_layers.new(name='UVMap')
_uv.uv.foreach_set('vector', [0.5625, 0.1875, 0.625, 0.1875, 0.625, 0.25, 0.5625, 0.25, 0.5625, 0.375, 0.625, 0.375, 0.625, 0.5, 0.5625, 0.5, 0.5625, 0.6875, 0.625, 0.6875, 0.625, 0.75, 0.5625, 0.75, 0.5625, 0.875, 0.625, 0.875, 0.625, 1.0, 0.5625, 1.0, 0.25, 0.6875, 0.375, 0.6875, 0.375, 0.75, 0.25, 0.75, 0.75, 0.6875, 0.875, 0.6875, 0.875, 0.75, 0.75, 0.75, 0.625, 0.6875, 0.75, 0.6875, 0.75, 0.75, 0.625, 0.75, 0.125, 0.6875, 0.25, 0.6875, 0.25, 0.75, 0.125, 0.75, 0.5625, 0.75, 0.625, 0.75, 0.625, 0.875, 0.5625, 0.875, 0.5625, 0.25, 0.625, 0.25, 0.625, 0.375, 0.5625, 0.375, 0.125, 0.5625, 0.25, 0.5625, 0.25, 0.625, 0.125, 0.625, 0.625, 0.5625, 0.75, 0.5625, 0.75, 0.625, 0.625, 0.625, 0.75, 0.5625, 0.875, 0.5625, 0.875, 0.625, 0.75, 0.625, 0.25, 0.5625, 0.375, 0.5625, 0.375, 0.625, 0.25, 0.625, 0.5625, 0.5625, 0.625, 0.5625, 0.625, 0.625, 0.5625, 0.625, 0.5625, 0.0625, 0.625, 0.0625, 0.625, 0.125, 0.5625, 0.125, 0.4375, 0.0625, 0.5, 0.0625, 0.5, 0.125, 0.4375, 0.125, 0.4375, 0.5625, 0.5, 0.5625, 0.5, 0.625, 0.4375, 0.625, 0.4375, 0.25, 0.5, 0.25, 0.5, 0.375, 0.4375, 0.375, 0.4375, 0.75, 0.5, 0.75, 0.5, 0.875, 0.4375, 0.875, 0.4375, 0.875, 0.5, 0.875, 0.5, 1.0, 0.4375, 1.0, 0.4375, 0.6875, 0.5, 0.6875, 0.5, 0.75, 0.4375, 0.75, 0.4375, 0.375, 0.5, 0.375, 0.5, 0.5, 0.4375, 0.5, 0.4375, 0.1875, 0.5, 0.1875, 0.5, 0.25, 0.4375, 0.25, 0.4375, 0.125, 0.5, 0.125, 0.5, 0.1875, 0.4375, 0.1875, 0.4375, 0.5, 0.5, 0.5, 0.5, 0.5625, 0.4375, 0.5625, 0.5625, 0.5, 0.625, 0.5, 0.625, 0.5625, 0.5625, 0.5625, 0.25, 0.5, 0.375, 0.5, 0.375, 0.5625, 0.25, 0.5625, 0.75, 0.5, 0.875, 0.5, 0.875, 0.5625, 0.75, 0.5625, 0.625, 0.5, 0.75, 0.5, 0.75, 0.5625, 0.625, 0.5625, 0.125, 0.5, 0.25, 0.5, 0.25, 0.5625, 0.125, 0.5625, 0.5625, 0.125, 0.625, 0.125, 0.625, 0.1875, 0.5625, 0.1875, 0.4375, 0.625, 0.5, 0.625, 0.5, 0.6875, 0.4375, 0.6875, 0.4375, 0.0, 0.5, 0.0, 0.5, 0.0625, 0.4375, 0.0625, 0.5625, 0.0, 0.625, 0.0, 0.625, 0.0625, 0.5625, 0.0625, 0.125, 0.625, 0.25, 0.625, 0.25, 0.6875, 0.125, 0.6875, 0.625, 0.625, 0.75, 0.625, 0.75, 0.6875, 0.625, 0.6875, 0.75, 0.625, 0.875, 0.625, 0.875, 0.6875, 0.75, 0.6875, 0.25, 0.625, 0.375, 0.625, 0.375, 0.6875, 0.25, 0.6875, 0.5625, 0.625, 0.625, 0.625, 0.625, 0.6875, 0.5625, 0.6875, 0.5, 0.625, 0.5625, 0.625, 0.5625, 0.6875, 0.5, 0.6875, 0.5, 0.0, 0.5625, 0.0, 0.5625, 0.0625, 0.5, 0.0625, 0.5, 0.125, 0.5625, 0.125, 0.5625, 0.1875, 0.5, 0.1875, 0.5, 0.5, 0.5625, 0.5, 0.5625, 0.5625, 0.5, 0.5625, 0.5, 0.0625, 0.5625, 0.0625, 0.5625, 0.125, 0.5, 0.125, 0.5, 0.5625, 0.5625, 0.5625, 0.5625, 0.625, 0.5, 0.625, 0.5, 0.25, 0.5625, 0.25, 0.5625, 0.375, 0.5, 0.375, 0.5, 0.75, 0.5625, 0.75, 0.5625, 0.875, 0.5, 0.875, 0.5, 0.875, 0.5625, 0.875, 0.5625, 1.0, 0.5, 1.0, 0.5, 0.6875, 0.5625, 0.6875, 0.5625, 0.75, 0.5, 0.75, 0.5, 0.375, 0.5625, 0.375, 0.5625, 0.5, 0.5, 0.5, 0.5, 0.1875, 0.5625, 0.1875, 0.5625, 0.25, 0.5, 0.25, 0.375, 0.0, 0.4375, 0.0, 0.4375, 0.0625, 0.375, 0.0625, 0.375, 0.625, 0.4375, 0.625, 0.4375, 0.6875, 0.375, 0.6875, 0.375, 0.5, 0.4375, 0.5, 0.4375, 0.5625, 0.375, 0.5625, 0.375, 0.125, 0.4375, 0.125, 0.4375, 0.1875, 0.375, 0.1875, 0.375, 0.1875, 0.4375, 0.1875, 0.4375, 0.25, 0.375, 0.25, 0.375, 0.375, 0.4375, 0.375, 0.4375, 0.5, 0.375, 0.5, 0.375, 0.6875, 0.4375, 0.6875, 0.4375, 0.75, 0.375, 0.75, 0.375, 0.875, 0.4375, 0.875, 0.4375, 1.0, 0.375, 1.0, 0.375, 0.75, 0.4375, 0.75, 0.4375, 0.875, 0.375, 0.875, 0.375, 0.25, 0.4375, 0.25, 0.4375, 0.375, 0.375, 0.375, 0.375, 0.5625, 0.4375, 0.5625, 0.4375, 0.625, 0.375, 0.625, 0.375, 0.0625, 0.4375, 0.0625, 0.4375, 0.125, 0.375, 0.125])
me_cube_018.materials.append(mat_material_001)
me_cube_018.use_remesh_preserve_volume = False
me_cube_018.use_remesh_preserve_attributes = False
me_cube_018.use_mirror_vertex_groups = False
me_cube_018.update()
me_cube_001 = bpy.data.meshes.new('Cube.001')
me_cube_001.from_pydata([(-0.05328, 0.9456, -0.02076), (0.7259, 0.9456, 4.684), (-0.05328, 1.203, -0.02076), (0.7259, 1.203, 4.684), (1.194, 0.9456, -0.02076), (1.973, 0.9456, 4.684), (1.194, 1.203, -0.02076), (1.973, 1.203, 4.684), (-0.8909, 0.9456, 2.331), (-0.8909, 1.203, 2.331), (0.3564, 1.203, 2.331), (0.6271, 0.9456, 2.331)], [], [(8, 1, 3, 9), (9, 3, 7, 10), (10, 7, 5, 11), (11, 5, 1, 8), (2, 6, 4, 0), (7, 3, 1, 5), (4, 11, 8, 0), (6, 10, 11, 4), (2, 9, 10, 6), (0, 8, 9, 2)])
me_cube_001.polygons.foreach_set('use_smooth', [True] * 10)
_uv = me_cube_001.uv_layers.new(name='UVMap')
_uv.uv.foreach_set('vector', [0.4975, 0.3122, 0.5679, 0.3122, 0.5679, 0.4528, 0.4975, 0.4528, 0.4975, 0.4528, 0.5679, 0.4528, 0.5679, 0.5935, 0.4975, 0.5935, 0.4975, 0.5935, 0.5679, 0.5935, 0.5679, 0.7342, 0.4975, 0.7342, 0.4975, 0.7342, 0.5679, 0.7342, 0.5679, 0.8748, 0.4975, 0.8748, 0.2865, 0.5935, 0.4272, 0.5935, 0.4272, 0.7342, 0.2865, 0.7342, 0.5679, 0.5935, 0.7085, 0.5935, 0.7085, 0.7342, 0.5679, 0.7342, 0.4272, 0.7342, 0.4975, 0.7342, 0.4975, 0.8748, 0.4272, 0.8748, 0.4272, 0.5935, 0.4975, 0.5935, 0.4975, 0.7342, 0.4272, 0.7342, 0.4272, 0.4528, 0.4975, 0.4528, 0.4975, 0.5935, 0.4272, 0.5935, 0.4272, 0.3122, 0.4975, 0.3122, 0.4975, 0.4528, 0.4272, 0.4528])
me_cube_001.materials.append(mat_material_001)
me_cube_001.use_remesh_preserve_volume = False
me_cube_001.use_remesh_preserve_attributes = False
me_cube_001.use_mirror_vertex_groups = False
me_cube_001.update()
me_cube_003 = bpy.data.meshes.new('Cube.003')
me_cube_003.from_pydata([(-0.05328, 0.9456, -0.02076), (-1.068, 0.9456, 4.684), (-0.05328, 1.199, -0.02076), (-1.068, 1.199, 4.684), (1.194, 0.9456, -0.02076), (0.1789, 0.9456, 4.684), (1.194, 1.199, -0.02076), (0.1789, 1.199, 4.684), (-0.1728, 0.9456, 2.331), (0.8719, 1.199, 2.331), (2.119, 1.199, 2.331), (1.075, 0.9456, 2.331)], [], [(8, 1, 3, 9), (9, 3, 7, 10), (10, 7, 5, 11), (11, 5, 1, 8), (2, 6, 4, 0), (7, 3, 1, 5), (4, 11, 8, 0), (6, 10, 11, 4), (2, 9, 10, 6), (0, 8, 9, 2)])
me_cube_003.polygons.foreach_set('use_smooth', [True] * 10)
_uv = me_cube_003.uv_layers.new(name='UVMap')
_uv.uv.foreach_set('vector', [0.5, 0.05108, 0.5739, 0.05108, 0.5739, 0.1989, 0.5, 0.1989, 0.5, 0.25, 0.625, 0.25, 0.625, 0.5, 0.5, 0.5, 0.5, 0.5, 0.625, 0.5, 0.625, 0.75, 0.5, 0.75, 0.5, 0.75, 0.625, 0.75, 0.625, 1.0, 0.5, 1.0, 0.125, 0.5, 0.375, 0.5, 0.375, 0.75, 0.125, 0.75, 0.625, 0.5, 0.875, 0.5, 0.875, 0.75, 0.625, 0.75, 0.375, 0.75, 0.5, 0.75, 0.5, 1.0, 0.375, 1.0, 0.375, 0.5, 0.5, 0.5, 0.5, 0.75, 0.375, 0.75, 0.375, 0.25, 0.5, 0.25, 0.5, 0.5, 0.375, 0.5, 0.4261, 0.05108, 0.5, 0.05108, 0.5, 0.1989, 0.4261, 0.1989])
me_cube_003.materials.append(mat_material_001)
me_cube_003.use_remesh_preserve_volume = False
me_cube_003.use_remesh_preserve_attributes = False
me_cube_003.use_mirror_vertex_groups = False
me_cube_003.update()
me_cube_004 = bpy.data.meshes.new('Cube.004')
me_cube_004.from_pydata([(-4.197, 0.9456, -3.659), (-3.297, 0.9456, -0.2355), (-3.206, 1.208, -4.172), (-3.297, 1.208, 0.5322), (-1.959, 0.9456, -4.172), (-2.049, 0.9456, 0.5322), (-1.959, 1.208, -4.172), (-2.049, 1.208, 0.5322), (-2.272, 0.9456, -2.003), (-0.8396, 1.208, -1.82), (0.4078, 1.208, -1.82), (0.4078, 0.9456, -1.82), (-1.544, 1.208, -2.996), (-0.2971, 1.208, -2.996), (-0.2971, 0.9456, -2.996), (-0.63, 0.9331, -2.86), (-0.3375, 0.9456, -0.959), (-1.59, 1.208, -0.6438), (-0.3424, 1.208, -0.6438), (-0.3424, 0.9456, -0.6438)], [], [(16, 1, 3, 17), (17, 3, 7, 18), (18, 7, 5, 19), (19, 5, 1, 16), (2, 6, 4, 0), (7, 3, 1, 5), (14, 11, 8, 15), (13, 10, 11, 14), (12, 9, 10, 13), (15, 8, 9, 12), (0, 15, 12, 2), (2, 12, 13, 6), (6, 13, 14, 4), (4, 14, 15, 0), (11, 19, 16, 8), (10, 18, 19, 11), (9, 17, 18, 10), (8, 16, 17, 9)])
me_cube_004.polygons.foreach_set('use_smooth', [True] * 18)
_uv = me_cube_004.uv_layers.new(name='UVMap')
_uv.uv.foreach_set('vector', [0.5092, 0.09155, 0.5603, 0.09155, 0.5603, 0.2958, 0.5092, 0.2958, 0.5092, 0.2958, 0.5603, 0.2958, 0.5603, 0.5, 0.5092, 0.5, 0.5092, 0.5, 0.5603, 0.5, 0.5603, 0.7042, 0.5092, 0.7042, 0.5092, 0.7042, 0.5603, 0.7042, 0.5603, 0.9085, 0.5092, 0.9085, 0.1518, 0.5, 0.3561, 0.5, 0.3561, 0.7042, 0.1518, 0.7042, 0.5603, 0.5, 0.7645, 0.5, 0.7645, 0.7042, 0.5603, 0.7042, 0.4071, 0.7042, 0.4582, 0.7042, 0.4582, 0.9085, 0.4071, 0.9085, 0.4071, 0.5, 0.4582, 0.5, 0.4582, 0.7042, 0.4071, 0.7042, 0.4071, 0.2958, 0.4582, 0.2958, 0.4582, 0.5, 0.4071, 0.5, 0.4071, 0.09155, 0.4582, 0.09155, 0.4582, 0.2958, 0.4071, 0.2958, 0.3561, 0.09155, 0.4071, 0.09155, 0.4071, 0.2958, 0.3561, 0.2958, 0.3561, 0.2958, 0.4071, 0.2958, 0.4071, 0.5, 0.3561, 0.5, 0.3561, 0.5, 0.4071, 0.5, 0.4071, 0.7042, 0.3561, 0.7042, 0.3561, 0.7042, 0.4071, 0.7042, 0.4071, 0.9085, 0.3561, 0.9085, 0.4582, 0.7042, 0.5092, 0.7042, 0.5092, 0.9085, 0.4582, 0.9085, 0.4582, 0.5, 0.5092, 0.5, 0.5092, 0.7042, 0.4582, 0.7042, 0.4582, 0.2958, 0.5092, 0.2958, 0.5092, 0.5, 0.4582, 0.5, 0.4582, 0.09155, 0.5092, 0.09155, 0.5092, 0.2958, 0.4582, 0.2958])
me_cube_004.materials.append(mat_material_001)
me_cube_004.use_remesh_preserve_volume = False
me_cube_004.use_remesh_preserve_attributes = False
me_cube_004.use_mirror_vertex_groups = False
me_cube_004.update()
me_cube_007 = bpy.data.meshes.new('Cube.007')
me_cube_007.from_pydata([(-0.5354, -1.0, -1.0), (-0.5354, -1.0, 1.0), (-0.5354, 1.0, -1.0), (-0.5354, 1.0, 1.0), (1.0, -1.0, -1.0), (1.0, -1.0, 1.0), (1.0, 1.0, -1.0), (1.0, 1.0, 1.0)], [], [(0, 1, 3, 2), (2, 3, 7, 6), (6, 7, 5, 4), (4, 5, 1, 0), (2, 6, 4, 0), (7, 3, 1, 5)])
_uv = me_cube_007.uv_layers.new(name='UVMap')
_uv.uv.foreach_set('vector', [0.375, 0.0, 0.625, 0.0, 0.625, 0.25, 0.375, 0.25, 0.375, 0.25, 0.625, 0.25, 0.625, 0.5, 0.375, 0.5, 0.375, 0.5, 0.625, 0.5, 0.625, 0.75, 0.375, 0.75, 0.375, 0.75, 0.625, 0.75, 0.625, 1.0, 0.375, 1.0, 0.125, 0.5, 0.375, 0.5, 0.375, 0.75, 0.125, 0.75, 0.625, 0.5, 0.875, 0.5, 0.875, 0.75, 0.625, 0.75])
me_cube_007.use_remesh_fix_poles = True
me_cube_007.use_remesh_preserve_attributes = False
me_cube_007.use_mirror_vertex_groups = False
me_cube_007.update()

# ---- objects
ob_cube = bpy.data.objects.new('Cube', me_cube)
ob_cube_002 = bpy.data.objects.new('Cube.002', me_cube_002)
ob_cube_004 = bpy.data.objects.new('Cube.004', me_cube_005)
ob_cube_005 = bpy.data.objects.new('Cube.005', me_cube_006)
ob_cube_008 = bpy.data.objects.new('Cube.008', me_cube_009)
ob_cell = bpy.data.objects.new('Cell', None)
ob_cube_003 = bpy.data.objects.new('Cube.003', me_cube_005)
ob_cube_009 = bpy.data.objects.new('Cube.009', me_cube_006)
ob_cube_010 = bpy.data.objects.new('Cube.010', me_cube_005)
ob_cube_011 = bpy.data.objects.new('Cube.011', me_cube_006)
ob_cube_012 = bpy.data.objects.new('Cube.012', me_cube_005)
ob_cube_013 = bpy.data.objects.new('Cube.013', me_cube_006)
ob_cube_014 = bpy.data.objects.new('Cube.014', me_cube_005)
ob_cube_015 = bpy.data.objects.new('Cube.015', me_cube_006)
ob_cube_006 = bpy.data.objects.new('Cube.006', me_cube_005)
ob_cube_007 = bpy.data.objects.new('Cube.007', me_cube_006)
ob_cube_016 = bpy.data.objects.new('Cube.016', me_cube_010)
ob_cube_017 = bpy.data.objects.new('Cube.017', me_cube_011)
ob_cube_018 = bpy.data.objects.new('Cube.018', me_cube_012)
ob_cube_019 = bpy.data.objects.new('Cube.019', me_cube_013)
ob_cube_020 = bpy.data.objects.new('Cube.020', me_cube_014)
ob_cube_021 = bpy.data.objects.new('Cube.021', me_cube_015)
ob_cube_001 = bpy.data.objects.new('Cube.001', me_cube_016)
ob_cube_022 = bpy.data.objects.new('Cube.022', me_cube_017)
ob_cube_023 = bpy.data.objects.new('Cube.023', me_cube_018)
ob_cube_024 = bpy.data.objects.new('Cube.024', me_cube_001)
ob_cube_025 = bpy.data.objects.new('Cube.025', me_cube_003)
ob_cube_026 = bpy.data.objects.new('Cube.026', me_cube_004)
ob_cube_027 = bpy.data.objects.new('Cube.027', me_cube_007)

# ---- transforms, parenting, visibility, modifiers, constraints
ob_cube.parent = ob_cell
ob_cube.location = (0.0, -2.513, -0.4592)
ob_cube.scale = (0.4371, 35.35, 1.261)
ob_cube.lock_rotations_4d = False
ob_cube.empty_display_type = 'ARROWS'
ob_cube.lineart.crease_threshold = 0.0
_m = ob_cube.modifiers.new('Mirror', 'MIRROR')
_m.use_axis = (False, False, True)
ob_cube_002.parent = ob_cell
ob_cube_002.location = (8.65, 26.39, -0.2917)
ob_cube_002.rotation_euler = (0.0, -0.0, 1.571)
ob_cube_002.scale = (0.4371, 9.107, 1.278)
ob_cube_002.lock_rotations_4d = False
ob_cube_002.empty_display_type = 'ARROWS'
ob_cube_002.lineart.crease_threshold = 0.0
_m = ob_cube_002.modifiers.new('Mirror', 'MIRROR')
_m.use_axis = (False, False, True)
_m = ob_cube_002.modifiers.new('Array', 'ARRAY')
_m.count = 4
_m.use_constant_offset = True
_m.constant_offset_displace = (-40.28, 0.0, 0.0)
_m.use_relative_offset = False
ob_cube_004.parent = ob_cell
ob_cube_004.location = (17.46, 0.0, 1.828)
ob_cube_004.scale = (0.2919, -8.347, 0.2642)
ob_cube_004.lineart.crease_threshold = 0.0
_m = ob_cube_004.modifiers.new('Array', 'ARRAY')
_m.count = 5
_m.use_constant_offset = True
_m.constant_offset_displace = (0.0, 0.0, 3.64)
_m.relative_offset_displace = (-6.333e-08, 0.0, 3.4)
ob_cube_005.parent = ob_cell
ob_cube_005.location = (17.48, -8.223, 3.762)
ob_cube_005.scale = (0.1044, 0.1204, 0.2215)
ob_cube_005.lineart.crease_threshold = 0.0
_m = ob_cube_005.modifiers.new('Array', 'ARRAY')
_m.count = 11
_m.use_constant_offset = True
_m.constant_offset_displace = (0.0, 13.65, 0.0)
_m.use_relative_offset = False
_m.relative_offset_displace = (0.0, 6.5, 0.0)
_m = ob_cube_005.modifiers.new('Subdivision', 'SUBSURF')
_m.uv_smooth = 'PRESERVE_CORNERS'
_m.levels = 3
ob_cube_008.location = (15.37, -3.137, -0.1019)
ob_cube_008.rotation_euler = (1.571, -1.571, 0.0)
ob_cube_008.scale = (0.104, 6.951, 0.7013)
ob_cube_008.lock_rotations_4d = False
ob_cube_008.empty_display_type = 'ARROWS'
ob_cube_008.lineart.crease_threshold = 0.0
ob_cell.location = (8.789, 0.5161, -0.03967)
ob_cell.scale = (0.7633, 0.7633, 0.7633)
ob_cell.lineart.crease_threshold = 0.0
ob_cube_003.parent = ob_cell
ob_cube_003.location = (17.46, -17.56, 1.819)
ob_cube_003.scale = (0.2919, -8.347, 0.2642)
ob_cube_003.lineart.crease_threshold = 0.0
_m = ob_cube_003.modifiers.new('Array', 'ARRAY')
_m.count = 5
_m.use_constant_offset = True
_m.constant_offset_displace = (0.0, 0.0, 3.66)
_m.relative_offset_displace = (-6.333e-08, 0.0, 3.4)
ob_cube_009.parent = ob_cell
ob_cube_009.location = (17.48, -25.79, 3.762)
ob_cube_009.scale = (0.1044, 0.1204, 0.2215)
ob_cube_009.lineart.crease_threshold = 0.0
_m = ob_cube_009.modifiers.new('Array', 'ARRAY')
_m.count = 11
_m.use_constant_offset = True
_m.constant_offset_displace = (0.0, 13.65, 0.0)
_m.use_relative_offset = False
_m.relative_offset_displace = (0.0, 6.5, 0.0)
_m = ob_cube_009.modifiers.new('Subdivision', 'SUBSURF')
_m.uv_smooth = 'PRESERVE_CORNERS'
_m.levels = 3
ob_cube_010.parent = ob_cell
ob_cube_010.location = (17.46, 17.61, 1.933)
ob_cube_010.scale = (0.2919, -8.347, 0.2642)
ob_cube_010.lineart.crease_threshold = 0.0
_m = ob_cube_010.modifiers.new('Array', 'ARRAY')
_m.count = 5
_m.use_constant_offset = True
_m.constant_offset_displace = (0.0, 0.0, 3.62)
_m.relative_offset_displace = (-6.333e-08, 0.0, 3.4)
ob_cube_011.parent = ob_cell
ob_cube_011.location = (17.48, 9.389, 3.762)
ob_cube_011.scale = (0.1044, 0.1204, 0.2215)
ob_cube_011.lineart.crease_threshold = 0.0
_m = ob_cube_011.modifiers.new('Array', 'ARRAY')
_m.count = 11
_m.use_constant_offset = True
_m.constant_offset_displace = (0.0, 13.65, 0.0)
_m.use_relative_offset = False
_m.relative_offset_displace = (0.0, 6.5, 0.0)
_m = ob_cube_011.modifiers.new('Subdivision', 'SUBSURF')
_m.uv_smooth = 'PRESERVE_CORNERS'
_m.levels = 3
ob_cube_012.parent = ob_cell
ob_cube_012.location = (17.46, -17.64, -2.944)
ob_cube_012.rotation_euler = (-3.142, 1.941e-23, 4.441e-16)
ob_cube_012.scale = (0.2919, -8.347, 0.2642)
ob_cube_012.lineart.crease_threshold = 0.0
_m = ob_cube_012.modifiers.new('Array', 'ARRAY')
_m.count = 5
_m.use_constant_offset = True
_m.constant_offset_displace = (0.0, 0.0, 3.32)
_m.relative_offset_displace = (-6.333e-08, 0.0, 3.4)
ob_cube_013.parent = ob_cell
ob_cube_013.location = (17.48, -9.414, -4.578)
ob_cube_013.rotation_euler = (-3.142, 1.941e-23, 4.441e-16)
ob_cube_013.scale = (0.1044, 0.1204, 0.2215)
ob_cube_013.lineart.crease_threshold = 0.0
_m = ob_cube_013.modifiers.new('Array', 'ARRAY')
_m.count = 11
_m.use_constant_offset = True
_m.constant_offset_displace = (0.0, 13.65, 0.0)
_m.use_relative_offset = False
_m.relative_offset_displace = (0.0, 6.5, 0.0)
_m = ob_cube_013.modifiers.new('Subdivision', 'SUBSURF')
_m.uv_smooth = 'PRESERVE_CORNERS'
_m.levels = 3
ob_cube_014.parent = ob_cell
ob_cube_014.location = (17.46, 17.58, -2.883)
ob_cube_014.rotation_euler = (-3.142, 1.941e-23, 4.441e-16)
ob_cube_014.scale = (0.2919, -8.347, 0.2642)
ob_cube_014.lineart.crease_threshold = 0.0
_m = ob_cube_014.modifiers.new('Array', 'ARRAY')
_m.count = 5
_m.use_constant_offset = True
_m.constant_offset_displace = (0.0, 0.0, 3.35)
_m.relative_offset_displace = (-6.333e-08, 0.0, 3.4)
ob_cube_015.parent = ob_cell
ob_cube_015.location = (17.48, 25.8, -4.511)
ob_cube_015.rotation_euler = (-3.142, 1.941e-23, 4.441e-16)
ob_cube_015.scale = (0.1044, 0.1204, 0.2215)
ob_cube_015.lineart.crease_threshold = 0.0
_m = ob_cube_015.modifiers.new('Array', 'ARRAY')
_m.count = 11
_m.use_constant_offset = True
_m.constant_offset_displace = (0.0, 13.65, 0.0)
_m.use_relative_offset = False
_m.relative_offset_displace = (0.0, 6.5, 0.0)
_m = ob_cube_015.modifiers.new('Subdivision', 'SUBSURF')
_m.uv_smooth = 'PRESERVE_CORNERS'
_m.levels = 3
ob_cube_006.parent = ob_cell
ob_cube_006.location = (17.46, -0.01453, -2.945)
ob_cube_006.rotation_euler = (-3.142, 1.941e-23, 4.441e-16)
ob_cube_006.scale = (0.2919, -8.347, 0.2642)
ob_cube_006.lineart.crease_threshold = 0.0
_m = ob_cube_006.modifiers.new('Array', 'ARRAY')
_m.count = 5
_m.use_constant_offset = True
_m.constant_offset_displace = (0.0, 0.0, 3.32)
_m.relative_offset_displace = (-6.333e-08, 0.0, 3.4)
ob_cube_007.parent = ob_cell
ob_cube_007.location = (17.48, 8.209, -4.517)
ob_cube_007.rotation_euler = (-3.142, 1.941e-23, 4.441e-16)
ob_cube_007.scale = (0.1044, 0.1204, 0.2215)
ob_cube_007.lineart.crease_threshold = 0.0
_m = ob_cube_007.modifiers.new('Array', 'ARRAY')
_m.count = 11
_m.use_constant_offset = True
_m.constant_offset_displace = (0.0, 13.65, 0.0)
_m.use_relative_offset = False
_m.relative_offset_displace = (0.0, 6.5, 0.0)
_m = ob_cube_007.modifiers.new('Subdivision', 'SUBSURF')
_m.uv_smooth = 'PRESERVE_CORNERS'
_m.levels = 3
ob_cube_016.location = (33.8, -23.53, -0.2193)
ob_cube_016.rotation_euler = (0.0, -0.0, 1.571)
ob_cube_016.scale = (0.3337, 26.98, 0.9625)
ob_cube_016.lock_rotations_4d = False
ob_cube_016.empty_display_type = 'ARROWS'
ob_cube_016.lineart.crease_threshold = 0.0
_m = ob_cube_016.modifiers.new('Mirror', 'MIRROR')
_m.use_axis = (False, False, True)
ob_cube_017.location = (33.8, 21.39, -0.4601)
ob_cube_017.rotation_euler = (0.0, -0.0, 1.571)
ob_cube_017.scale = (0.3337, 26.98, 0.9625)
ob_cube_017.lock_rotations_4d = False
ob_cube_017.empty_display_type = 'ARROWS'
ob_cube_017.lineart.crease_threshold = 0.0
_m = ob_cube_017.modifiers.new('Mirror', 'MIRROR')
_m.use_axis = (False, False, True)
ob_cube_018.location = (40.22, 3.838, -0.1627)
ob_cube_018.rotation_euler = (0.0, -0.0, 3.142)
ob_cube_018.scale = (0.3337, 26.98, 0.9625)
ob_cube_018.lock_rotations_4d = False
ob_cube_018.empty_display_type = 'ARROWS'
ob_cube_018.lineart.crease_threshold = 0.0
_m = ob_cube_018.modifiers.new('Mirror', 'MIRROR')
_m.use_axis = (False, False, True)
_m.merge_threshold = 0.025
ob_cube_019.location = (66.88, 12.53, -0.1988)
ob_cube_019.rotation_euler = (0.0, -0.0, 1.571)
ob_cube_019.scale = (0.3337, 26.98, 0.9625)
ob_cube_019.lock_rotations_4d = False
ob_cube_019.empty_display_type = 'ARROWS'
ob_cube_019.lineart.crease_threshold = 0.0
_m = ob_cube_019.modifiers.new('Mirror', 'MIRROR')
_m.use_axis = (False, False, True)
ob_cube_020.location = (74.47, 12.56, -0.03967)
ob_cube_020.rotation_euler = (0.0, -0.0, 3.142)
ob_cube_020.scale = (0.3337, 26.98, 0.9625)
ob_cube_020.lock_rotations_4d = False
ob_cube_020.empty_display_type = 'ARROWS'
ob_cube_020.lineart.crease_threshold = 0.0
_m = ob_cube_020.modifiers.new('Mirror', 'MIRROR')
_m.use_axis = (False, False, True)
ob_cube_021.location = (67.28, 3.907, -0.03967)
ob_cube_021.rotation_euler = (0.0, -0.0, 3.142)
ob_cube_021.scale = (0.3337, 26.98, 0.9625)
ob_cube_021.lock_rotations_4d = False
ob_cube_021.empty_display_type = 'ARROWS'
ob_cube_021.lineart.crease_threshold = 0.0
_m = ob_cube_021.modifiers.new('Mirror', 'MIRROR')
_m.use_axis = (False, False, True)
ob_cube_001.location = (15.37, -3.137, 8.437)
ob_cube_001.rotation_euler = (1.571, -1.571, 0.0)
ob_cube_001.scale = (0.104, 6.951, 0.7013)
ob_cube_001.lock_rotations_4d = False
ob_cube_001.empty_display_type = 'ARROWS'
ob_cube_001.lineart.crease_threshold = 0.0
ob_cube_022.location = (15.37, -3.137, -8.851)
ob_cube_022.rotation_euler = (1.571, -1.571, 0.0)
ob_cube_022.scale = (0.104, 6.951, 0.7013)
ob_cube_022.lock_rotations_4d = False
ob_cube_022.empty_display_type = 'ARROWS'
ob_cube_022.lineart.crease_threshold = 0.0
ob_cube_023.parent = ob_cell
ob_cube_023.location = (0.0, -2.513, 0.6606)
ob_cube_023.scale = (0.4371, 35.35, 1.261)
ob_cube_023.lock_rotations_4d = False
ob_cube_023.empty_display_type = 'ARROWS'
ob_cube_023.lineart.crease_threshold = 0.0
_m = ob_cube_023.modifiers.new('Subdivision', 'SUBSURF')
_m.uv_smooth = 'PRESERVE_CORNERS'
_m.levels = 2
ob_cube_024.location = (33.8, -23.53, -0.2193)
ob_cube_024.rotation_euler = (0.0, -0.0, 1.571)
ob_cube_024.scale = (0.3337, 26.98, 0.9625)
ob_cube_024.lock_rotations_4d = False
ob_cube_024.empty_display_type = 'ARROWS'
ob_cube_024.lineart.crease_threshold = 0.0
_m = ob_cube_024.modifiers.new('Mirror', 'MIRROR')
_m.use_axis = (False, False, True)
ob_cube_025.location = (33.8, -20.08, -0.2193)
ob_cube_025.rotation_euler = (0.0, -0.0, 1.571)
ob_cube_025.scale = (0.3337, 26.98, 0.9625)
ob_cube_025.lock_rotations_4d = False
ob_cube_025.empty_display_type = 'ARROWS'
ob_cube_025.lineart.crease_threshold = 0.0
_m = ob_cube_025.modifiers.new('Mirror', 'MIRROR')
_m.use_axis = (False, False, True)
ob_cube_026.location = (33.8, -23.53, 3.823)
ob_cube_026.rotation_euler = (1.571, -1.571, 0.0)
ob_cube_026.scale = (0.3337, 26.98, 0.9625)
ob_cube_026.lock_rotations_4d = False
ob_cube_026.empty_display_type = 'ARROWS'
ob_cube_026.lineart.crease_threshold = 0.0
_m = ob_cube_026.modifiers.new('Mirror', 'MIRROR')
_m.use_axis = (False, False, True)
_m.mirror_object = ob_cube_027
ob_cube_027.location = (4.068, -21.59, -0.3303)
ob_cube_027.scale = (4.982, 1.559, 0.104)
ob_cube_027.lineart.crease_threshold = 0.0

# ---- collection membership
col_collection.objects.link(ob_cube)
col_collection.objects.link(ob_cube_002)
col_collection.objects.link(ob_cube_004)
col_collection.objects.link(ob_cube_005)
col_collection.objects.link(ob_cube_008)
col_collection.objects.link(ob_cell)
col_collection.objects.link(ob_cube_003)
col_collection.objects.link(ob_cube_009)
col_collection.objects.link(ob_cube_010)
col_collection.objects.link(ob_cube_011)
col_collection.objects.link(ob_cube_012)
col_collection.objects.link(ob_cube_013)
col_collection.objects.link(ob_cube_014)
col_collection.objects.link(ob_cube_015)
col_collection.objects.link(ob_cube_006)
col_collection.objects.link(ob_cube_007)
col_collection.objects.link(ob_cube_016)
col_collection.objects.link(ob_cube_017)
col_collection.objects.link(ob_cube_018)
col_collection.objects.link(ob_cube_019)
col_collection.objects.link(ob_cube_020)
col_collection.objects.link(ob_cube_021)
col_collection.objects.link(ob_cube_001)
col_collection.objects.link(ob_cube_022)
col_collection.objects.link(ob_cube_023)
col_collection.objects.link(ob_cube_024)
col_collection.objects.link(ob_cube_025)
col_collection.objects.link(ob_cube_026)
col_collection.objects.link(ob_cube_027)

# ---- scene / render settings (as saved in the file)
scene.frame_start = 1; scene.frame_end = 250; scene.frame_set(1)
scene.render.engine = 'BLENDER_EEVEE_NEXT'
scene.cycles.use_denoising = False
scene.cycles.samples = 128
scene.cycles.sampling_pattern = 'TABULATED_SOBOL'
scene.cycles.use_adaptive_sampling = False
scene.cycles.use_light_tree = False
scene.view_settings.view_transform = 'Filmic'
bpy.context.view_layer.update()

# ---- added for rendering (the .blend has no active camera and no usable light): camera, sun
cam_auto = bpy.data.cameras.new('AutoCamera')
cam_auto.lens = 50.0
cam_auto.sensor_width = 36.0
cam_auto.clip_end = 1511.76
ob_auto_camera = bpy.data.objects.new('AutoCamera', cam_auto)
scene.collection.objects.link(ob_auto_camera)
ob_auto_camera.location = (124.147, -104.771, 68.6604)
ob_auto_camera.rotation_euler = (1.09748, -7.21219e-08, 0.694738)
scene.camera = ob_auto_camera
light_auto_sun = bpy.data.lights.new('AutoSun', 'SUN')
light_auto_sun.energy = 3.0
light_auto_sun.angle = 0.0523599
ob_auto_sun = bpy.data.objects.new('AutoSun', light_auto_sun)
scene.collection.objects.link(ob_auto_sun)
ob_auto_sun.rotation_euler = (0.872665, 0.174533, 0.523599)
bpy.context.view_layer.update()
